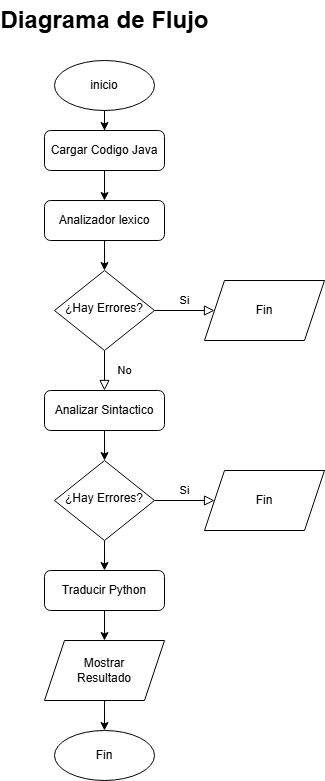

The diagram above was exported from draw.io. Its source (the exported page's mxGraphModel, read from the mxfile embedded in the PNG):
<mxGraphModel dx="983" dy="512" grid="1" gridSize="10" guides="1" tooltips="1" connect="1" arrows="1" fold="1" page="1" pageScale="1" pageWidth="827" pageHeight="1169" math="0" shadow="0">
  <root>
    <mxCell id="WIyWlLk6GJQsqaUBKTNV-0" />
    <mxCell id="WIyWlLk6GJQsqaUBKTNV-1" parent="WIyWlLk6GJQsqaUBKTNV-0" />
    <mxCell id="-W5Gg3SdAwb-lmA7P7Ws-4" style="edgeStyle=orthogonalEdgeStyle;rounded=0;orthogonalLoop=1;jettySize=auto;html=1;entryX=0.5;entryY=0;entryDx=0;entryDy=0;" edge="1" parent="WIyWlLk6GJQsqaUBKTNV-1" source="WIyWlLk6GJQsqaUBKTNV-3" target="-W5Gg3SdAwb-lmA7P7Ws-2">
      <mxGeometry relative="1" as="geometry" />
    </mxCell>
    <mxCell id="WIyWlLk6GJQsqaUBKTNV-3" value="Cargar Codigo Java" style="rounded=1;whiteSpace=wrap;html=1;fontSize=12;glass=0;strokeWidth=1;shadow=0;" parent="WIyWlLk6GJQsqaUBKTNV-1" vertex="1">
      <mxGeometry x="150" y="180" width="120" height="40" as="geometry" />
    </mxCell>
    <mxCell id="WIyWlLk6GJQsqaUBKTNV-4" value="No" style="rounded=0;html=1;jettySize=auto;orthogonalLoop=1;fontSize=11;endArrow=block;endFill=0;endSize=8;strokeWidth=1;shadow=0;labelBackgroundColor=none;edgeStyle=orthogonalEdgeStyle;entryX=0.5;entryY=0;entryDx=0;entryDy=0;" parent="WIyWlLk6GJQsqaUBKTNV-1" source="WIyWlLk6GJQsqaUBKTNV-6" target="-W5Gg3SdAwb-lmA7P7Ws-6" edge="1">
      <mxGeometry y="20" relative="1" as="geometry">
        <mxPoint as="offset" />
        <mxPoint x="210" y="439.9999999999999" as="targetPoint" />
      </mxGeometry>
    </mxCell>
    <mxCell id="WIyWlLk6GJQsqaUBKTNV-5" value="Si" style="edgeStyle=orthogonalEdgeStyle;rounded=0;html=1;jettySize=auto;orthogonalLoop=1;fontSize=11;endArrow=block;endFill=0;endSize=8;strokeWidth=1;shadow=0;labelBackgroundColor=none;entryX=0;entryY=0.5;entryDx=0;entryDy=0;" parent="WIyWlLk6GJQsqaUBKTNV-1" source="WIyWlLk6GJQsqaUBKTNV-6" target="-W5Gg3SdAwb-lmA7P7Ws-1" edge="1">
      <mxGeometry y="10" relative="1" as="geometry">
        <mxPoint as="offset" />
        <mxPoint x="310" y="359.9999999999999" as="targetPoint" />
      </mxGeometry>
    </mxCell>
    <mxCell id="WIyWlLk6GJQsqaUBKTNV-6" value="¿Hay Errores?" style="rhombus;whiteSpace=wrap;html=1;shadow=0;fontFamily=Helvetica;fontSize=12;align=center;strokeWidth=1;spacing=6;spacingTop=-4;" parent="WIyWlLk6GJQsqaUBKTNV-1" vertex="1">
      <mxGeometry x="160" y="320" width="100" height="80" as="geometry" />
    </mxCell>
    <mxCell id="-W5Gg3SdAwb-lmA7P7Ws-3" style="edgeStyle=orthogonalEdgeStyle;rounded=0;orthogonalLoop=1;jettySize=auto;html=1;entryX=0.5;entryY=0;entryDx=0;entryDy=0;" edge="1" parent="WIyWlLk6GJQsqaUBKTNV-1" source="-W5Gg3SdAwb-lmA7P7Ws-0" target="WIyWlLk6GJQsqaUBKTNV-3">
      <mxGeometry relative="1" as="geometry" />
    </mxCell>
    <mxCell id="-W5Gg3SdAwb-lmA7P7Ws-0" value="inicio" style="ellipse;whiteSpace=wrap;html=1;" vertex="1" parent="WIyWlLk6GJQsqaUBKTNV-1">
      <mxGeometry x="160" y="110" width="100" height="50" as="geometry" />
    </mxCell>
    <mxCell id="-W5Gg3SdAwb-lmA7P7Ws-1" value="Fin" style="shape=parallelogram;perimeter=parallelogramPerimeter;whiteSpace=wrap;html=1;fixedSize=1;" vertex="1" parent="WIyWlLk6GJQsqaUBKTNV-1">
      <mxGeometry x="310" y="330" width="120" height="60" as="geometry" />
    </mxCell>
    <mxCell id="-W5Gg3SdAwb-lmA7P7Ws-5" style="edgeStyle=orthogonalEdgeStyle;rounded=0;orthogonalLoop=1;jettySize=auto;html=1;entryX=0.5;entryY=0;entryDx=0;entryDy=0;" edge="1" parent="WIyWlLk6GJQsqaUBKTNV-1" source="-W5Gg3SdAwb-lmA7P7Ws-2" target="WIyWlLk6GJQsqaUBKTNV-6">
      <mxGeometry relative="1" as="geometry" />
    </mxCell>
    <mxCell id="-W5Gg3SdAwb-lmA7P7Ws-2" value="Analizador lexico" style="rounded=1;whiteSpace=wrap;html=1;fontSize=12;glass=0;strokeWidth=1;shadow=0;" vertex="1" parent="WIyWlLk6GJQsqaUBKTNV-1">
      <mxGeometry x="150" y="250" width="120" height="40" as="geometry" />
    </mxCell>
    <mxCell id="-W5Gg3SdAwb-lmA7P7Ws-11" style="edgeStyle=orthogonalEdgeStyle;rounded=0;orthogonalLoop=1;jettySize=auto;html=1;" edge="1" parent="WIyWlLk6GJQsqaUBKTNV-1" source="-W5Gg3SdAwb-lmA7P7Ws-6" target="-W5Gg3SdAwb-lmA7P7Ws-9">
      <mxGeometry relative="1" as="geometry" />
    </mxCell>
    <mxCell id="-W5Gg3SdAwb-lmA7P7Ws-6" value="Analizar Sintactico" style="rounded=1;whiteSpace=wrap;html=1;fontSize=12;glass=0;strokeWidth=1;shadow=0;" vertex="1" parent="WIyWlLk6GJQsqaUBKTNV-1">
      <mxGeometry x="150" y="440" width="120" height="40" as="geometry" />
    </mxCell>
    <mxCell id="-W5Gg3SdAwb-lmA7P7Ws-8" value="Si" style="edgeStyle=orthogonalEdgeStyle;rounded=0;html=1;jettySize=auto;orthogonalLoop=1;fontSize=11;endArrow=block;endFill=0;endSize=8;strokeWidth=1;shadow=0;labelBackgroundColor=none;entryX=0;entryY=0.5;entryDx=0;entryDy=0;" edge="1" parent="WIyWlLk6GJQsqaUBKTNV-1" source="-W5Gg3SdAwb-lmA7P7Ws-9" target="-W5Gg3SdAwb-lmA7P7Ws-10">
      <mxGeometry y="10" relative="1" as="geometry">
        <mxPoint as="offset" />
        <mxPoint x="310" y="539.9999999999999" as="targetPoint" />
      </mxGeometry>
    </mxCell>
    <mxCell id="-W5Gg3SdAwb-lmA7P7Ws-16" style="edgeStyle=orthogonalEdgeStyle;rounded=0;orthogonalLoop=1;jettySize=auto;html=1;entryX=0.5;entryY=0;entryDx=0;entryDy=0;" edge="1" parent="WIyWlLk6GJQsqaUBKTNV-1" source="-W5Gg3SdAwb-lmA7P7Ws-9" target="-W5Gg3SdAwb-lmA7P7Ws-12">
      <mxGeometry relative="1" as="geometry" />
    </mxCell>
    <mxCell id="-W5Gg3SdAwb-lmA7P7Ws-9" value="¿Hay Errores?" style="rhombus;whiteSpace=wrap;html=1;shadow=0;fontFamily=Helvetica;fontSize=12;align=center;strokeWidth=1;spacing=6;spacingTop=-4;" vertex="1" parent="WIyWlLk6GJQsqaUBKTNV-1">
      <mxGeometry x="160" y="510" width="100" height="80" as="geometry" />
    </mxCell>
    <mxCell id="-W5Gg3SdAwb-lmA7P7Ws-10" value="Fin" style="shape=parallelogram;perimeter=parallelogramPerimeter;whiteSpace=wrap;html=1;fixedSize=1;" vertex="1" parent="WIyWlLk6GJQsqaUBKTNV-1">
      <mxGeometry x="310" y="520" width="120" height="60" as="geometry" />
    </mxCell>
    <mxCell id="-W5Gg3SdAwb-lmA7P7Ws-17" style="edgeStyle=orthogonalEdgeStyle;rounded=0;orthogonalLoop=1;jettySize=auto;html=1;entryX=0.5;entryY=0;entryDx=0;entryDy=0;" edge="1" parent="WIyWlLk6GJQsqaUBKTNV-1" source="-W5Gg3SdAwb-lmA7P7Ws-12" target="-W5Gg3SdAwb-lmA7P7Ws-14">
      <mxGeometry relative="1" as="geometry" />
    </mxCell>
    <mxCell id="-W5Gg3SdAwb-lmA7P7Ws-12" value="Traducir Python" style="rounded=1;whiteSpace=wrap;html=1;fontSize=12;glass=0;strokeWidth=1;shadow=0;" vertex="1" parent="WIyWlLk6GJQsqaUBKTNV-1">
      <mxGeometry x="150" y="620" width="120" height="40" as="geometry" />
    </mxCell>
    <mxCell id="-W5Gg3SdAwb-lmA7P7Ws-18" style="edgeStyle=orthogonalEdgeStyle;rounded=0;orthogonalLoop=1;jettySize=auto;html=1;entryX=0.5;entryY=0;entryDx=0;entryDy=0;" edge="1" parent="WIyWlLk6GJQsqaUBKTNV-1" source="-W5Gg3SdAwb-lmA7P7Ws-14" target="-W5Gg3SdAwb-lmA7P7Ws-15">
      <mxGeometry relative="1" as="geometry" />
    </mxCell>
    <mxCell id="-W5Gg3SdAwb-lmA7P7Ws-14" value="Mostrar&lt;div&gt;Resultado&lt;/div&gt;" style="shape=parallelogram;perimeter=parallelogramPerimeter;whiteSpace=wrap;html=1;fixedSize=1;" vertex="1" parent="WIyWlLk6GJQsqaUBKTNV-1">
      <mxGeometry x="150" y="690" width="120" height="60" as="geometry" />
    </mxCell>
    <mxCell id="-W5Gg3SdAwb-lmA7P7Ws-15" value="Fin" style="ellipse;whiteSpace=wrap;html=1;" vertex="1" parent="WIyWlLk6GJQsqaUBKTNV-1">
      <mxGeometry x="160" y="780" width="100" height="50" as="geometry" />
    </mxCell>
    <mxCell id="-W5Gg3SdAwb-lmA7P7Ws-19" value="Diagrama de Flujo" style="text;strokeColor=none;fillColor=none;html=1;fontSize=24;fontStyle=1;verticalAlign=middle;align=center;" vertex="1" parent="WIyWlLk6GJQsqaUBKTNV-1">
      <mxGeometry x="160" y="50" width="100" height="40" as="geometry" />
    </mxCell>
  </root>
</mxGraphModel>